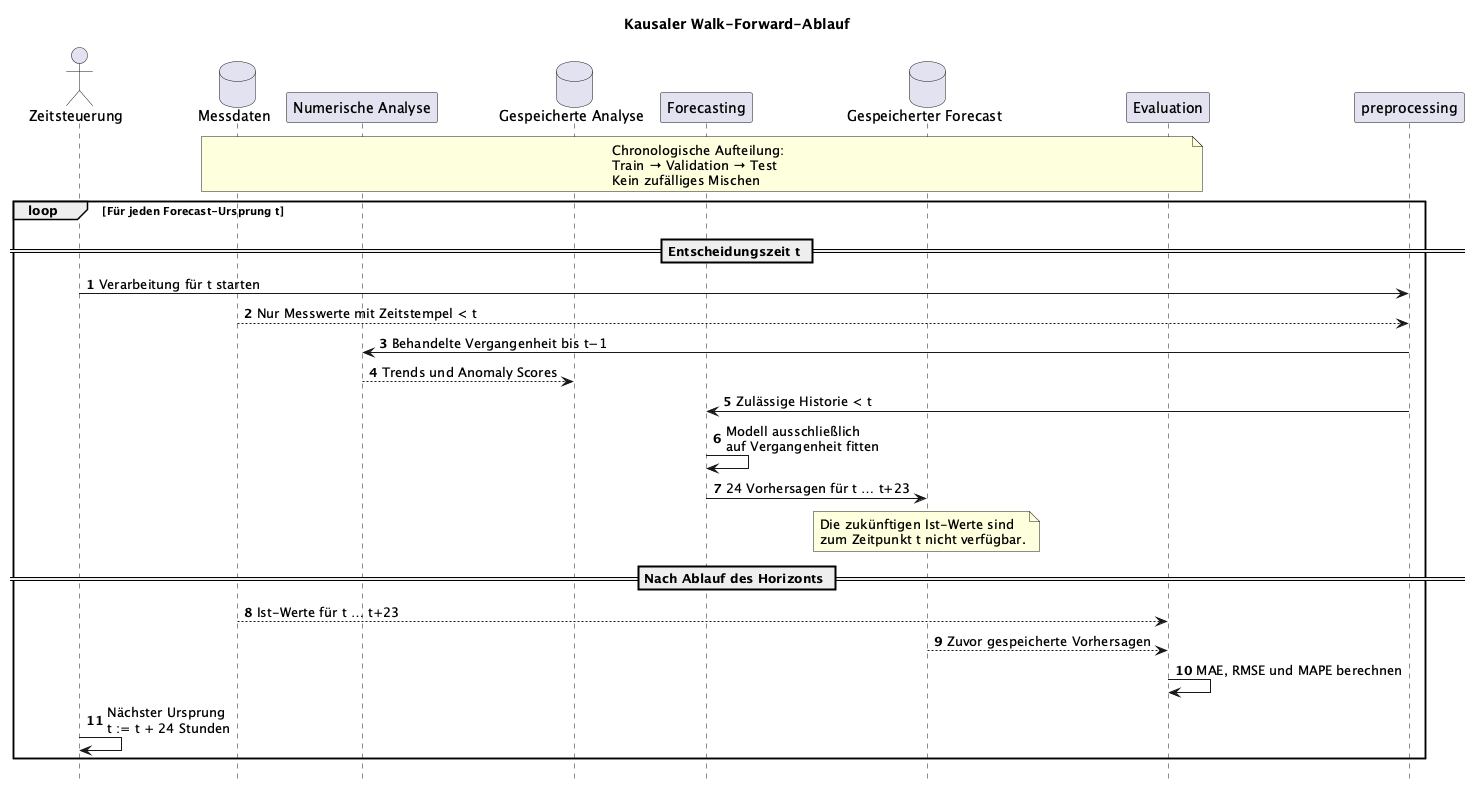

The diagram above was rendered by PlantUML. Its source (embedded in the PNG):
@startuml KausalerZeitablauf
title Kausaler Walk-Forward-Ablauf

hide footbox
autonumber

actor "Zeitsteuerung" as clock
database "Messdaten" as data
participant "Numerische Analyse" as analysis
database "Gespeicherte Analyse" as analysisStore
participant "Forecasting" as forecasting
database "Gespeicherter Forecast" as forecastStore
participant "Evaluation" as evaluation

note over data,evaluation
  Chronologische Aufteilung:
  Train → Validation → Test
  Kein zufälliges Mischen
end note

loop Für jeden Forecast-Ursprung t

  == Entscheidungszeit t ==

  clock -> preprocessing: Verarbeitung für t starten
  data --> preprocessing: Nur Messwerte mit Zeitstempel < t

  preprocessing -> analysis: Behandelte Vergangenheit bis t−1
  analysis --> analysisStore: Trends und Anomaly Scores
  preprocessing -> forecasting: Zulässige Historie < t
  forecasting -> forecasting: Modell ausschließlich\nauf Vergangenheit fitten
  forecasting -> forecastStore: 24 Vorhersagen für t … t+23

  note over forecastStore
    Die zukünftigen Ist-Werte sind
    zum Zeitpunkt t nicht verfügbar.
  end note

  == Nach Ablauf des Horizonts ==

  data --> evaluation: Ist-Werte für t … t+23
  forecastStore --> evaluation: Zuvor gespeicherte Vorhersagen
  evaluation -> evaluation: MAE, RMSE und MAPE berechnen

  clock -> clock: Nächster Ursprung\nt := t + 24 Stunden

end

@enduml